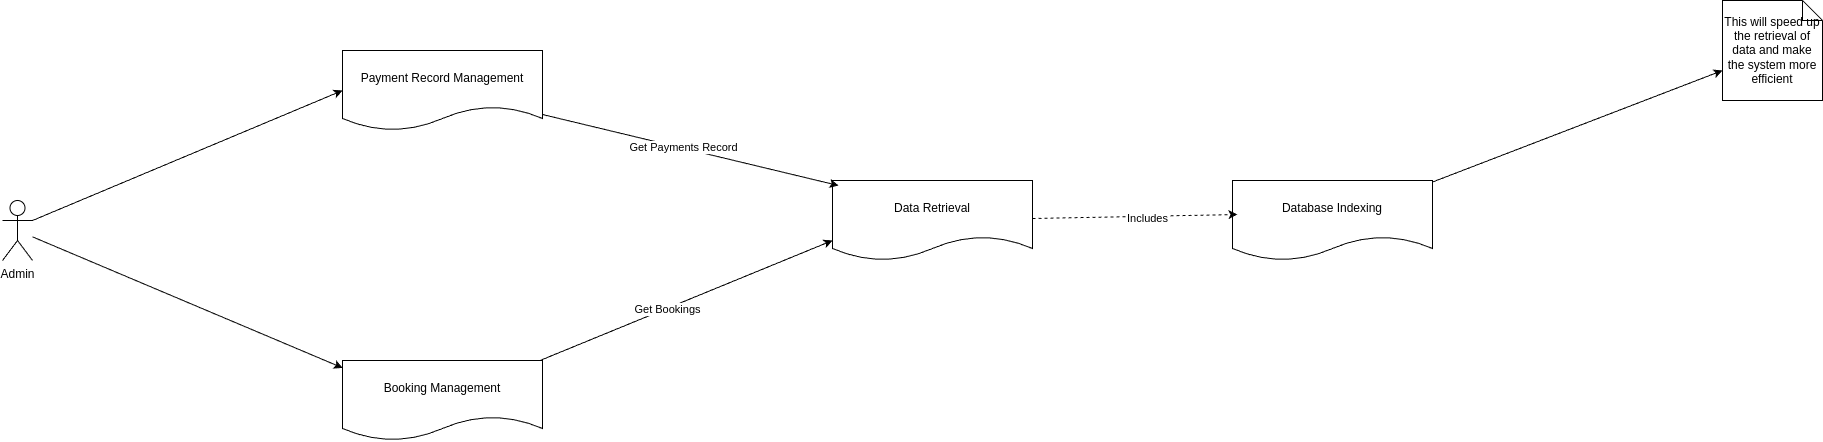

The diagram above was exported from draw.io. Its source (the exported page's mxGraphModel, read from the mxfile embedded in the PNG):
<mxGraphModel dx="2007" dy="704" grid="1" gridSize="10" guides="1" tooltips="1" connect="1" arrows="1" fold="1" page="1" pageScale="1" pageWidth="827" pageHeight="1169" background="#ffffff" math="0" shadow="0">
  <root>
    <mxCell id="0" />
    <mxCell id="1" parent="0" />
    <mxCell id="6" style="edgeStyle=none;html=1;" edge="1" parent="1" source="2">
      <mxGeometry relative="1" as="geometry">
        <mxPoint x="1180" y="110" as="targetPoint" />
      </mxGeometry>
    </mxCell>
    <mxCell id="2" value="Database Indexing" style="shape=document;whiteSpace=wrap;html=1;boundedLbl=1;" vertex="1" parent="1">
      <mxGeometry x="690" y="220" width="200" height="80" as="geometry" />
    </mxCell>
    <mxCell id="10" style="edgeStyle=none;html=1;entryX=0;entryY=0.75;entryDx=0;entryDy=0;" edge="1" parent="1" source="3" target="5">
      <mxGeometry relative="1" as="geometry" />
    </mxCell>
    <mxCell id="13" value="Get Bookings" style="edgeLabel;html=1;align=center;verticalAlign=middle;resizable=0;points=[];" vertex="1" connectable="0" parent="10">
      <mxGeometry x="-0.1431" relative="1" as="geometry">
        <mxPoint x="1" as="offset" />
      </mxGeometry>
    </mxCell>
    <mxCell id="3" value="Booking Management" style="shape=document;whiteSpace=wrap;html=1;boundedLbl=1;" vertex="1" parent="1">
      <mxGeometry x="-200" y="400" width="200" height="80" as="geometry" />
    </mxCell>
    <mxCell id="4" value="Payment Record Management" style="shape=document;whiteSpace=wrap;html=1;boundedLbl=1;" vertex="1" parent="1">
      <mxGeometry x="-200" y="90" width="200" height="80" as="geometry" />
    </mxCell>
    <mxCell id="5" value="Data Retrieval" style="shape=document;whiteSpace=wrap;html=1;boundedLbl=1;" vertex="1" parent="1">
      <mxGeometry x="290" y="220" width="200" height="80" as="geometry" />
    </mxCell>
    <mxCell id="7" value="This will speed up the retrieval of data and make the system more efficient" style="shape=note;size=20;whiteSpace=wrap;html=1;" vertex="1" parent="1">
      <mxGeometry x="1180" y="40" width="100" height="100" as="geometry" />
    </mxCell>
    <mxCell id="8" style="edgeStyle=none;html=1;entryX=0.025;entryY=0.425;entryDx=0;entryDy=0;entryPerimeter=0;dashed=1;" edge="1" parent="1" source="5" target="2">
      <mxGeometry relative="1" as="geometry" />
    </mxCell>
    <mxCell id="9" value="Includes" style="edgeLabel;html=1;align=center;verticalAlign=middle;resizable=0;points=[];" vertex="1" connectable="0" parent="8">
      <mxGeometry x="0.1118" y="-2" relative="1" as="geometry">
        <mxPoint as="offset" />
      </mxGeometry>
    </mxCell>
    <mxCell id="11" style="edgeStyle=none;html=1;entryX=0.03;entryY=0.063;entryDx=0;entryDy=0;entryPerimeter=0;" edge="1" parent="1" source="4" target="5">
      <mxGeometry relative="1" as="geometry" />
    </mxCell>
    <mxCell id="12" value="Get Payments Record" style="edgeLabel;html=1;align=center;verticalAlign=middle;resizable=0;points=[];" vertex="1" connectable="0" parent="11">
      <mxGeometry x="-0.0486" y="1" relative="1" as="geometry">
        <mxPoint as="offset" />
      </mxGeometry>
    </mxCell>
    <mxCell id="15" style="edgeStyle=none;html=1;exitX=1;exitY=0.3333333333333333;exitDx=0;exitDy=0;exitPerimeter=0;entryX=0;entryY=0.5;entryDx=0;entryDy=0;" edge="1" parent="1" source="14" target="4">
      <mxGeometry relative="1" as="geometry" />
    </mxCell>
    <mxCell id="14" value="Admin" style="shape=umlActor;verticalLabelPosition=bottom;verticalAlign=top;html=1;outlineConnect=0;" vertex="1" parent="1">
      <mxGeometry x="-540" y="240" width="30" height="60" as="geometry" />
    </mxCell>
    <mxCell id="16" style="edgeStyle=none;html=1;entryX=0.001;entryY=0.093;entryDx=0;entryDy=0;entryPerimeter=0;" edge="1" parent="1" source="14" target="3">
      <mxGeometry relative="1" as="geometry" />
    </mxCell>
  </root>
</mxGraphModel>